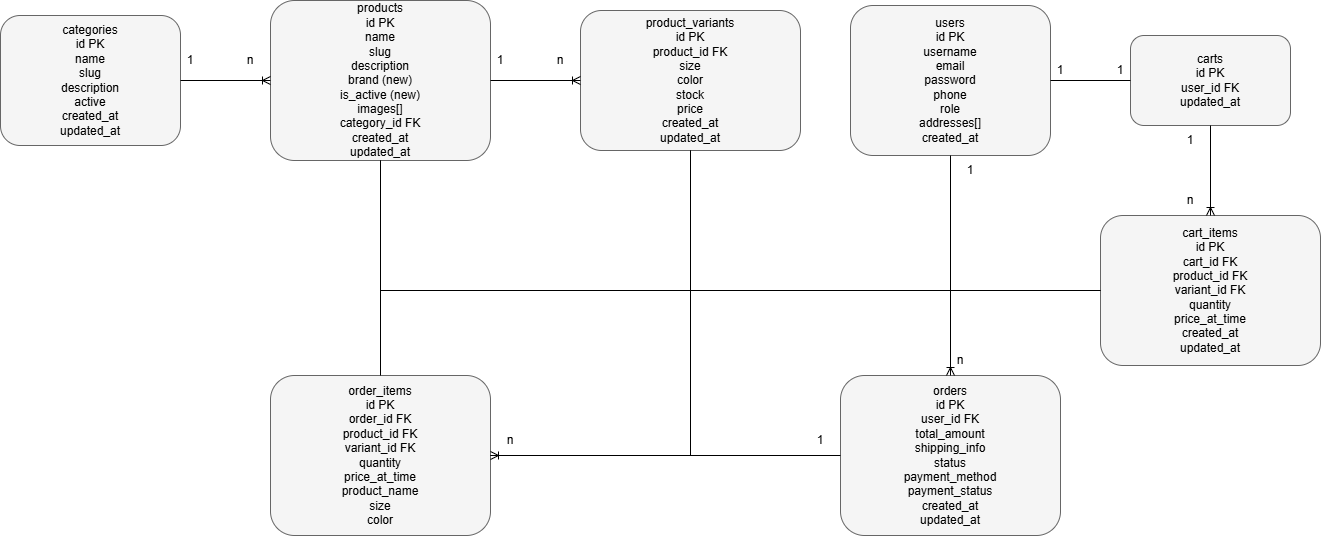

The diagram above was exported from draw.io. Its source (the exported page's mxGraphModel, read from the mxfile embedded in the PNG):
<mxGraphModel dx="968" dy="564" grid="1" gridSize="10" guides="1" tooltips="1" connect="1" arrows="1" fold="1" page="1" pageScale="1" pageWidth="827" pageHeight="1169" math="0" shadow="0">
  <root>
    <mxCell id="0" />
    <mxCell id="1" parent="0" />
    <mxCell id="tG50iLAvYuzTrZ46W3f1-1" parent="1" style="rounded=1;whiteSpace=wrap;html=1;fillColor=#f5f5f5;strokeColor=#666666;" value="categories&#10;id PK&#10;name&#10;slug&#10;description&#10;active&#10;created_at&#10;updated_at" vertex="1">
      <mxGeometry height="130" width="180" x="70" y="30" as="geometry" />
    </mxCell>
    <mxCell id="tG50iLAvYuzTrZ46W3f1-2" parent="1" style="rounded=1;whiteSpace=wrap;html=1;fillColor=#f5f5f5;strokeColor=#666666;" value="products&#10;id PK&#10;name&#10;slug&#10;description&#10;brand (new)&#10;is_active (new)&#10;images[]&#10;category_id FK&#10;created_at&#10;updated_at" vertex="1">
      <mxGeometry height="160" width="220" x="340" y="15" as="geometry" />
    </mxCell>
    <mxCell id="tG50iLAvYuzTrZ46W3f1-3" parent="1" style="rounded=1;whiteSpace=wrap;html=1;fillColor=#f5f5f5;strokeColor=#666666;" value="product_variants&#10;id PK&#10;product_id FK&#10;size&#10;color&#10;stock&#10;price&#10;created_at&#10;updated_at" vertex="1">
      <mxGeometry height="140" width="220" x="650" y="25" as="geometry" />
    </mxCell>
    <mxCell id="tG50iLAvYuzTrZ46W3f1-4" parent="1" style="rounded=1;whiteSpace=wrap;html=1;fillColor=#f5f5f5;strokeColor=#666666;" value="users&#10;id PK&#10;username&#10;email&#10;password&#10;phone&#10;role&#10;addresses[]&#10;created_at" vertex="1">
      <mxGeometry height="150" width="200" x="920" y="20" as="geometry" />
    </mxCell>
    <mxCell id="tG50iLAvYuzTrZ46W3f1-5" parent="1" style="rounded=1;whiteSpace=wrap;html=1;fillColor=#f5f5f5;strokeColor=#666666;" value="carts&#10;id PK&#10;user_id FK&#10;updated_at" vertex="1">
      <mxGeometry height="90" width="160" x="1200" y="50" as="geometry" />
    </mxCell>
    <mxCell id="tG50iLAvYuzTrZ46W3f1-6" parent="1" style="rounded=1;whiteSpace=wrap;html=1;fillColor=#f5f5f5;strokeColor=#666666;" value="cart_items&#10;id PK&#10;cart_id FK&#10;product_id FK&#10;variant_id FK&#10;quantity&#10;price_at_time&#10;created_at&#10;updated_at" vertex="1">
      <mxGeometry height="150" width="220" x="1170" y="230" as="geometry" />
    </mxCell>
    <mxCell id="tG50iLAvYuzTrZ46W3f1-7" parent="1" style="rounded=1;whiteSpace=wrap;html=1;fillColor=#f5f5f5;strokeColor=#666666;" value="orders&#10;id PK&#10;user_id FK&#10;total_amount&#10;shipping_info&#10;status&#10;payment_method&#10;payment_status&#10;created_at&#10;updated_at" vertex="1">
      <mxGeometry height="160" width="220" x="910" y="390" as="geometry" />
    </mxCell>
    <mxCell id="tG50iLAvYuzTrZ46W3f1-8" parent="1" style="rounded=1;whiteSpace=wrap;html=1;fillColor=#f5f5f5;strokeColor=#666666;" value="order_items&#10;id PK&#10;order_id FK&#10;product_id FK&#10;variant_id FK&#10;quantity&#10;price_at_time&#10;product_name&#10;size&#10;color" vertex="1">
      <mxGeometry height="160" width="220" x="340" y="390" as="geometry" />
    </mxCell>
    <mxCell id="tG50iLAvYuzTrZ46W3f1-9" edge="1" parent="1" source="tG50iLAvYuzTrZ46W3f1-1" style="edgeStyle=orthogonalEdgeStyle;rounded=0;orthogonalLoop=1;jettySize=auto;html=1;endArrow=ERoneToMany;endFill=1;" target="tG50iLAvYuzTrZ46W3f1-2">
      <mxGeometry relative="1" as="geometry" />
    </mxCell>
    <mxCell id="tG50iLAvYuzTrZ46W3f1-10" edge="1" parent="1" source="tG50iLAvYuzTrZ46W3f1-2" style="edgeStyle=orthogonalEdgeStyle;rounded=0;orthogonalLoop=1;jettySize=auto;html=1;endArrow=ERoneToMany;endFill=1;" target="tG50iLAvYuzTrZ46W3f1-3">
      <mxGeometry relative="1" as="geometry" />
    </mxCell>
    <mxCell id="tG50iLAvYuzTrZ46W3f1-11" edge="1" parent="1" source="tG50iLAvYuzTrZ46W3f1-4" style="edgeStyle=orthogonalEdgeStyle;rounded=0;orthogonalLoop=1;jettySize=auto;html=1;endArrow=ERoneToOne;endFill=1;" target="tG50iLAvYuzTrZ46W3f1-5">
      <mxGeometry relative="1" as="geometry" />
    </mxCell>
    <mxCell id="tG50iLAvYuzTrZ46W3f1-12" edge="1" parent="1" source="tG50iLAvYuzTrZ46W3f1-5" style="edgeStyle=orthogonalEdgeStyle;rounded=0;orthogonalLoop=1;jettySize=auto;html=1;endArrow=ERoneToMany;endFill=1;" target="tG50iLAvYuzTrZ46W3f1-6">
      <mxGeometry relative="1" as="geometry" />
    </mxCell>
    <mxCell id="tG50iLAvYuzTrZ46W3f1-13" edge="1" parent="1" source="tG50iLAvYuzTrZ46W3f1-6" style="edgeStyle=orthogonalEdgeStyle;rounded=0;orthogonalLoop=1;jettySize=auto;html=1;endArrow=ERmanyToOne;endFill=1;" target="tG50iLAvYuzTrZ46W3f1-2">
      <mxGeometry relative="1" as="geometry" />
    </mxCell>
    <mxCell id="tG50iLAvYuzTrZ46W3f1-14" edge="1" parent="1" source="tG50iLAvYuzTrZ46W3f1-6" style="edgeStyle=orthogonalEdgeStyle;rounded=0;orthogonalLoop=1;jettySize=auto;html=1;endArrow=ERmanyToOne;endFill=1;" target="tG50iLAvYuzTrZ46W3f1-3">
      <mxGeometry relative="1" as="geometry" />
    </mxCell>
    <mxCell id="tG50iLAvYuzTrZ46W3f1-15" edge="1" parent="1" source="tG50iLAvYuzTrZ46W3f1-4" style="edgeStyle=orthogonalEdgeStyle;rounded=0;orthogonalLoop=1;jettySize=auto;html=1;endArrow=ERoneToMany;endFill=1;" target="tG50iLAvYuzTrZ46W3f1-7">
      <mxGeometry relative="1" as="geometry" />
    </mxCell>
    <mxCell id="tG50iLAvYuzTrZ46W3f1-16" edge="1" parent="1" source="tG50iLAvYuzTrZ46W3f1-7" style="edgeStyle=orthogonalEdgeStyle;rounded=0;orthogonalLoop=1;jettySize=auto;html=1;endArrow=ERoneToMany;endFill=1;" target="tG50iLAvYuzTrZ46W3f1-8">
      <mxGeometry relative="1" as="geometry" />
    </mxCell>
    <mxCell id="tG50iLAvYuzTrZ46W3f1-17" edge="1" parent="1" source="tG50iLAvYuzTrZ46W3f1-8" style="edgeStyle=orthogonalEdgeStyle;rounded=0;orthogonalLoop=1;jettySize=auto;html=1;endArrow=ERmanyToOne;endFill=1;" target="tG50iLAvYuzTrZ46W3f1-2">
      <mxGeometry relative="1" as="geometry" />
    </mxCell>
    <mxCell id="tG50iLAvYuzTrZ46W3f1-18" edge="1" parent="1" source="tG50iLAvYuzTrZ46W3f1-8" style="edgeStyle=orthogonalEdgeStyle;rounded=0;orthogonalLoop=1;jettySize=auto;html=1;endArrow=ERmanyToOne;endFill=1;" target="tG50iLAvYuzTrZ46W3f1-3">
      <mxGeometry relative="1" as="geometry" />
    </mxCell>
    <mxCell id="7m9i1aGpo87TfbCwzIGm-1" parent="1" style="text;html=1;whiteSpace=wrap;strokeColor=none;fillColor=none;align=center;verticalAlign=middle;rounded=0;" value="1" vertex="1">
      <mxGeometry height="30" width="60" x="230" y="60" as="geometry" />
    </mxCell>
    <mxCell id="7m9i1aGpo87TfbCwzIGm-2" parent="1" style="text;html=1;whiteSpace=wrap;strokeColor=none;fillColor=none;align=center;verticalAlign=middle;rounded=0;" value="n" vertex="1">
      <mxGeometry height="30" width="60" x="290" y="60" as="geometry" />
    </mxCell>
    <mxCell id="7m9i1aGpo87TfbCwzIGm-3" parent="1" style="text;html=1;whiteSpace=wrap;strokeColor=none;fillColor=none;align=center;verticalAlign=middle;rounded=0;" value="1" vertex="1">
      <mxGeometry height="30" width="60" x="540" y="60" as="geometry" />
    </mxCell>
    <mxCell id="7m9i1aGpo87TfbCwzIGm-4" parent="1" style="text;html=1;whiteSpace=wrap;strokeColor=none;fillColor=none;align=center;verticalAlign=middle;rounded=0;" value="n" vertex="1">
      <mxGeometry height="30" width="60" x="600" y="60" as="geometry" />
    </mxCell>
    <mxCell id="7m9i1aGpo87TfbCwzIGm-5" parent="1" style="text;html=1;whiteSpace=wrap;strokeColor=none;fillColor=none;align=center;verticalAlign=middle;rounded=0;" value="1" vertex="1">
      <mxGeometry height="30" width="60" x="1100" y="70" as="geometry" />
    </mxCell>
    <mxCell id="7m9i1aGpo87TfbCwzIGm-7" parent="1" style="text;html=1;whiteSpace=wrap;strokeColor=none;fillColor=none;align=center;verticalAlign=middle;rounded=0;" value="1" vertex="1">
      <mxGeometry height="30" width="60" x="1160" y="70" as="geometry" />
    </mxCell>
    <mxCell id="7m9i1aGpo87TfbCwzIGm-8" parent="1" style="text;html=1;whiteSpace=wrap;strokeColor=none;fillColor=none;align=center;verticalAlign=middle;rounded=0;" value="1" vertex="1">
      <mxGeometry height="30" width="60" x="1230" y="140" as="geometry" />
    </mxCell>
    <mxCell id="7m9i1aGpo87TfbCwzIGm-9" parent="1" style="text;html=1;whiteSpace=wrap;strokeColor=none;fillColor=none;align=center;verticalAlign=middle;rounded=0;" value="n" vertex="1">
      <mxGeometry height="30" width="60" x="1230" y="200" as="geometry" />
    </mxCell>
    <mxCell id="7m9i1aGpo87TfbCwzIGm-10" parent="1" style="text;html=1;whiteSpace=wrap;strokeColor=none;fillColor=none;align=center;verticalAlign=middle;rounded=0;" value="1" vertex="1">
      <mxGeometry height="30" width="60" x="1010" y="170" as="geometry" />
    </mxCell>
    <mxCell id="7m9i1aGpo87TfbCwzIGm-11" parent="1" style="text;html=1;whiteSpace=wrap;strokeColor=none;fillColor=none;align=center;verticalAlign=middle;rounded=0;" value="n" vertex="1">
      <mxGeometry height="30" width="60" x="1000" y="360" as="geometry" />
    </mxCell>
    <mxCell id="7m9i1aGpo87TfbCwzIGm-12" parent="1" style="text;html=1;whiteSpace=wrap;strokeColor=none;fillColor=none;align=center;verticalAlign=middle;rounded=0;" value="1" vertex="1">
      <mxGeometry height="30" width="60" x="860" y="440" as="geometry" />
    </mxCell>
    <mxCell id="7m9i1aGpo87TfbCwzIGm-13" parent="1" style="text;html=1;whiteSpace=wrap;strokeColor=none;fillColor=none;align=center;verticalAlign=middle;rounded=0;" value="n" vertex="1">
      <mxGeometry height="30" width="60" x="550" y="440" as="geometry" />
    </mxCell>
  </root>
</mxGraphModel>